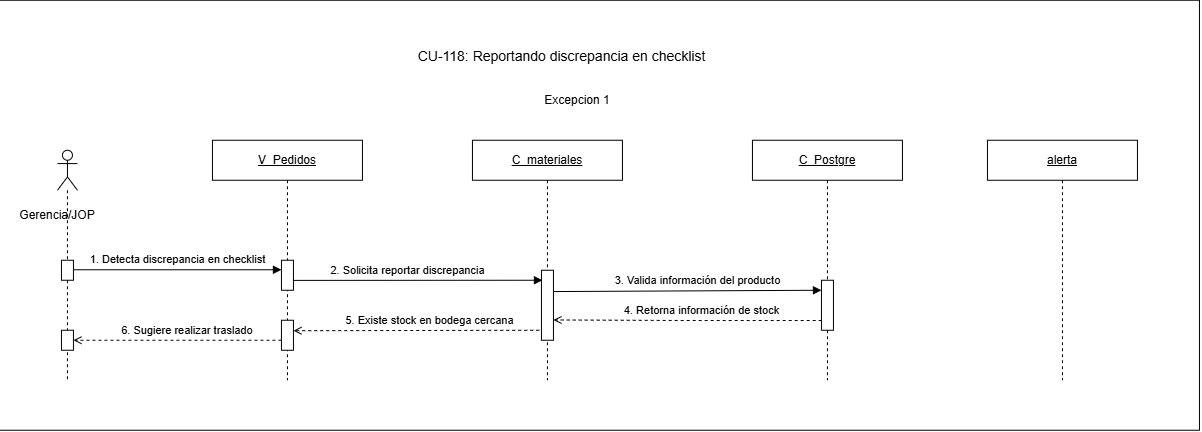

The diagram above was exported from draw.io. Its source (the exported page's mxGraphModel, read from the mxfile embedded in the PNG):
<mxGraphModel dx="409" dy="361" grid="1" gridSize="10" guides="1" tooltips="1" connect="1" arrows="1" fold="1" page="1" pageScale="1" pageWidth="827" pageHeight="1169" math="0" shadow="0">
  <root>
    <mxCell id="0" />
    <mxCell id="1" parent="0" />
    <mxCell id="Oc8jBsKwoX325NM28zX4-22" parent="1" style="rounded=0;whiteSpace=wrap;html=1;" value="" vertex="1">
      <mxGeometry height="430" width="1200" x="80" y="340" as="geometry" />
    </mxCell>
    <mxCell id="Oc8jBsKwoX325NM28zX4-2" parent="1" style="text;html=1;strokeColor=none;fillColor=none;align=center;verticalAlign=middle;fontSize=18;fontStyle=1" value="&lt;span style=&quot;font-weight: normal;&quot;&gt;&lt;font style=&quot;font-size: 14px;&quot;&gt;CU-118: Reportando discrepancia en checklist&lt;/font&gt;&lt;/span&gt;" vertex="1">
      <mxGeometry height="30" width="382" x="451" y="380" as="geometry" />
    </mxCell>
    <mxCell id="Oc8jBsKwoX325NM28zX4-3" edge="1" parent="1" style="rounded=0;html=1;endArrow=block;endFill=1;exitX=1;exitY=0.5;exitDx=0;exitDy=0;" value="1. Detecta discrepancia en checklist">
      <mxGeometry relative="1" y="10" as="geometry">
        <mxPoint as="offset" />
        <mxPoint x="154" y="609.52" as="sourcePoint" />
        <mxPoint x="361.9999999999998" y="609.52" as="targetPoint" />
      </mxGeometry>
    </mxCell>
    <mxCell id="Oc8jBsKwoX325NM28zX4-4" edge="1" parent="1" style="rounded=0;html=1;endArrow=block;endFill=1;exitX=1.298;exitY=0.403;exitDx=0;exitDy=0;exitPerimeter=0;entryX=0.083;entryY=0.143;entryDx=0;entryDy=0;entryPerimeter=0;" value="2. Solicita reportar discrepancia">
      <mxGeometry relative="1" x="-0.0833" y="10" as="geometry">
        <mxPoint as="offset" />
        <mxPoint x="373.99599999999987" y="620.1400000000001" as="sourcePoint" />
        <mxPoint x="622.9960000000001" y="620" as="targetPoint" />
      </mxGeometry>
    </mxCell>
    <mxCell id="Oc8jBsKwoX325NM28zX4-5" edge="1" parent="1" style="rounded=0;html=1;endArrow=block;endFill=1;entryX=-0.012;entryY=0.139;entryDx=0;entryDy=0;entryPerimeter=0;" value="3. Valida información del producto">
      <mxGeometry relative="1" x="0.0769" y="10" as="geometry">
        <mxPoint as="offset" />
        <mxPoint x="634.1399999999999" y="631.31" as="sourcePoint" />
        <mxPoint x="901.9960000000001" y="629.9975" as="targetPoint" />
      </mxGeometry>
    </mxCell>
    <mxCell id="Oc8jBsKwoX325NM28zX4-6" edge="1" parent="1" style="edgeStyle=orthogonalEdgeStyle;rounded=0;html=1;endArrow=open;dashed=1;entryX=0.98;entryY=0.386;entryDx=0;entryDy=0;entryPerimeter=0;" value="4. Retorna información de stock">
      <mxGeometry relative="1" x="-0.1077" y="-10" as="geometry">
        <mxPoint as="offset" />
        <mxPoint x="902.24" y="660.26" as="sourcePoint" />
        <mxPoint x="633.9999999999998" y="659.7150000000001" as="targetPoint" />
      </mxGeometry>
    </mxCell>
    <mxCell id="Oc8jBsKwoX325NM28zX4-7" parent="1" style="shape=umlLifeline;perimeter=lifelinePerimeter;whiteSpace=wrap;html=1;container=1;dropTarget=0;collapsible=0;recursiveResize=0;outlineConnect=0;portConstraint=eastwest;newEdgeStyle={&quot;curved&quot;:0,&quot;rounded&quot;:0};participant=umlActor;" value="" vertex="1">
      <mxGeometry height="230" width="20" x="138" y="490" as="geometry" />
    </mxCell>
    <mxCell id="Oc8jBsKwoX325NM28zX4-8" parent="1" style="fillColor=#ffffff;strokeColor=#000000" vertex="1">
      <mxGeometry height="20" width="12" x="142" y="600" as="geometry" />
    </mxCell>
    <mxCell id="Oc8jBsKwoX325NM28zX4-9" parent="1" style="text;html=1;whiteSpace=wrap;strokeColor=none;fillColor=none;align=center;verticalAlign=middle;rounded=0;" value="Gerencia/JOP" vertex="1">
      <mxGeometry height="30" width="60" x="108" y="540" as="geometry" />
    </mxCell>
    <mxCell id="Oc8jBsKwoX325NM28zX4-10" edge="1" parent="1" style="rounded=0;html=1;endArrow=open;dashed=1;entryX=0.75;entryY=0.467;entryDx=0;entryDy=0;entryPerimeter=0;exitX=-0.183;exitY=0.926;exitDx=0;exitDy=0;exitPerimeter=0;" value="5. Existe stock en bodega cercana">
      <mxGeometry relative="1" x="-0.1052" y="-10" as="geometry">
        <mxPoint as="offset" />
        <mxPoint x="619.8040000000001" y="670.0000000000002" as="sourcePoint" />
        <mxPoint x="374" y="670.4599999999998" as="targetPoint" />
      </mxGeometry>
    </mxCell>
    <mxCell id="Oc8jBsKwoX325NM28zX4-11" edge="1" parent="1" style="rounded=0;html=1;endArrow=open;dashed=1" value="6. Sugiere realizar traslado&amp;nbsp;">
      <mxGeometry relative="1" x="-0.1052" y="-10" as="geometry">
        <mxPoint as="offset" />
        <mxPoint x="362" y="680" as="sourcePoint" />
        <mxPoint x="154" y="680" as="targetPoint" />
      </mxGeometry>
    </mxCell>
    <mxCell id="Oc8jBsKwoX325NM28zX4-12" parent="1" style="fillColor=#ffffff;strokeColor=#000000" vertex="1">
      <mxGeometry height="20" width="12" x="142" y="670" as="geometry" />
    </mxCell>
    <mxCell id="Oc8jBsKwoX325NM28zX4-13" parent="1" style="text;html=1;whiteSpace=wrap;strokeColor=none;fillColor=none;align=center;verticalAlign=middle;rounded=0;" value="Excepcion 1" vertex="1">
      <mxGeometry height="30" width="80" x="618" y="425" as="geometry" />
    </mxCell>
    <mxCell id="Oc8jBsKwoX325NM28zX4-14" parent="1" style="shape=umlLifeline;perimeter=lifelinePerimeter;whiteSpace=wrap;html=1;container=1;dropTarget=0" value="&lt;u&gt;V_Pedidos&lt;/u&gt;" vertex="1">
      <mxGeometry height="240" width="150" x="293" y="480" as="geometry" />
    </mxCell>
    <mxCell id="Oc8jBsKwoX325NM28zX4-15" parent="1" style="fillColor=#ffffff;strokeColor=#000000" vertex="1">
      <mxGeometry height="30" width="12" x="362" y="600" as="geometry" />
    </mxCell>
    <mxCell id="Oc8jBsKwoX325NM28zX4-16" parent="1" style="fillColor=#ffffff;strokeColor=#000000" vertex="1">
      <mxGeometry height="30" width="12" x="362" y="660" as="geometry" />
    </mxCell>
    <mxCell id="Oc8jBsKwoX325NM28zX4-17" parent="1" style="shape=umlLifeline;perimeter=lifelinePerimeter;whiteSpace=wrap;html=1;container=1;dropTarget=0" value="&lt;u&gt;C_materiales&lt;/u&gt;" vertex="1">
      <mxGeometry height="240" width="150" x="553" y="480" as="geometry" />
    </mxCell>
    <mxCell id="Oc8jBsKwoX325NM28zX4-18" parent="1" style="fillColor=#ffffff;strokeColor=#000000" vertex="1">
      <mxGeometry height="70" width="12" x="622" y="610" as="geometry" />
    </mxCell>
    <mxCell id="Oc8jBsKwoX325NM28zX4-19" parent="1" style="shape=umlLifeline;perimeter=lifelinePerimeter;whiteSpace=wrap;html=1;container=1;dropTarget=0" value="&lt;u&gt;C_Postgre&lt;/u&gt;" vertex="1">
      <mxGeometry height="240" width="150" x="833" y="480" as="geometry" />
    </mxCell>
    <mxCell id="Oc8jBsKwoX325NM28zX4-20" parent="1" style="fillColor=#ffffff;strokeColor=#000000" vertex="1">
      <mxGeometry height="50" width="12" x="902" y="620" as="geometry" />
    </mxCell>
    <mxCell id="Oc8jBsKwoX325NM28zX4-21" parent="1" style="shape=umlLifeline;perimeter=lifelinePerimeter;whiteSpace=wrap;html=1;container=1;dropTarget=0" value="&lt;u&gt;alerta&lt;/u&gt;" vertex="1">
      <mxGeometry height="240" width="150" x="1068" y="480" as="geometry" />
    </mxCell>
  </root>
</mxGraphModel>